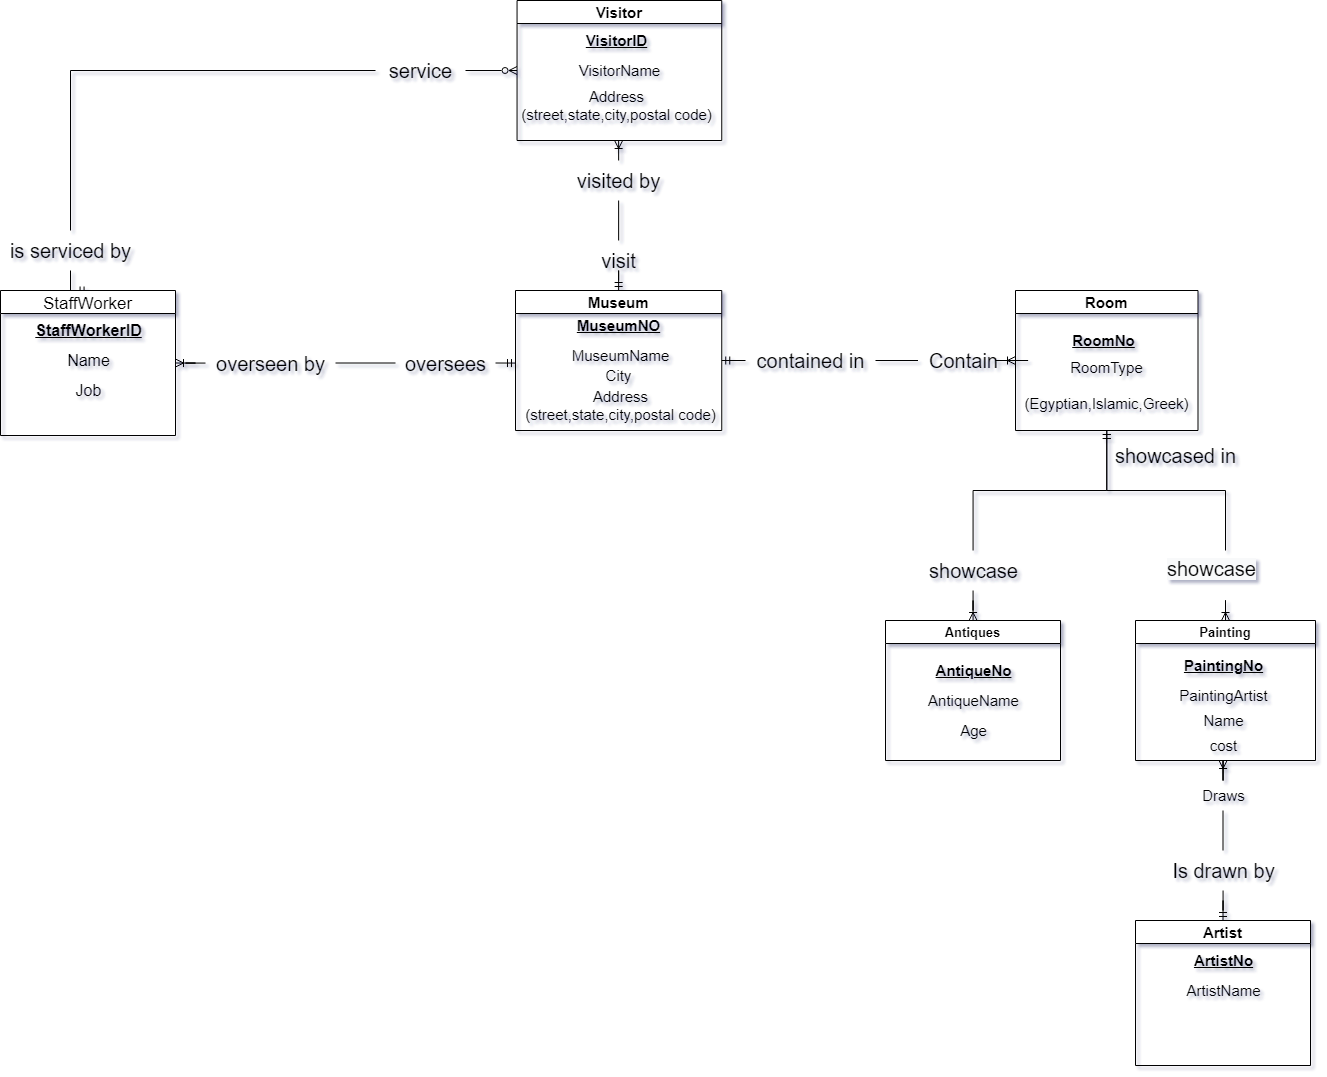

The diagram above was exported from draw.io. Its source (the exported page's mxGraphModel, read from the mxfile embedded in the PNG):
<mxGraphModel dx="2881" dy="2189" grid="1" gridSize="10" guides="1" tooltips="1" connect="1" arrows="1" fold="1" page="1" pageScale="1" pageWidth="850" pageHeight="1100" math="0" shadow="0" extFonts="Permanent Marker^https://fonts.googleapis.com/css?family=Permanent+Marker">
  <root>
    <mxCell id="0" />
    <mxCell id="1" parent="0" />
    <mxCell id="qmhedZRDfA-3ngVuoDSi-10" value="" style="edgeStyle=orthogonalEdgeStyle;rounded=0;orthogonalLoop=1;jettySize=auto;html=1;endArrow=ERoneToMany;endFill=0;startArrow=none;startFill=0;fontSize=13;" edge="1" parent="1" source="qmhedZRDfA-3ngVuoDSi-81" target="qmhedZRDfA-3ngVuoDSi-7">
      <mxGeometry relative="1" as="geometry" />
    </mxCell>
    <mxCell id="qmhedZRDfA-3ngVuoDSi-15" value="" style="edgeStyle=orthogonalEdgeStyle;rounded=0;orthogonalLoop=1;jettySize=auto;html=1;startArrow=none;startFill=0;endArrow=ERoneToMany;endFill=0;fontSize=13;" edge="1" parent="1" source="qmhedZRDfA-3ngVuoDSi-116" target="qmhedZRDfA-3ngVuoDSi-12">
      <mxGeometry relative="1" as="geometry" />
    </mxCell>
    <mxCell id="qmhedZRDfA-3ngVuoDSi-1" value="Museum" style="swimlane;fontSize=15;" vertex="1" parent="1">
      <mxGeometry x="420" y="270" width="206.25" height="140" as="geometry" />
    </mxCell>
    <mxCell id="qmhedZRDfA-3ngVuoDSi-3" value="MuseumName" style="text;html=1;align=center;verticalAlign=middle;resizable=0;points=[];autosize=1;strokeColor=none;fillColor=none;fontSize=15;" vertex="1" parent="qmhedZRDfA-3ngVuoDSi-1">
      <mxGeometry x="45" y="50" width="120" height="30" as="geometry" />
    </mxCell>
    <mxCell id="qmhedZRDfA-3ngVuoDSi-96" value="City" style="text;html=1;align=center;verticalAlign=middle;resizable=0;points=[];autosize=1;strokeColor=none;fillColor=none;fontSize=15;" vertex="1" parent="qmhedZRDfA-3ngVuoDSi-1">
      <mxGeometry x="78.13" y="70" width="50" height="30" as="geometry" />
    </mxCell>
    <mxCell id="qmhedZRDfA-3ngVuoDSi-97" value="&lt;span style=&quot;font-size: 15px;&quot;&gt;Address&lt;/span&gt;&lt;br style=&quot;font-size: 15px;&quot;&gt;&lt;span style=&quot;font-size: 15px;&quot;&gt;(street,state,city,postal code)&lt;/span&gt;" style="text;html=1;align=center;verticalAlign=middle;resizable=0;points=[];autosize=1;strokeColor=none;fillColor=none;fontSize=15;" vertex="1" parent="qmhedZRDfA-3ngVuoDSi-1">
      <mxGeometry y="90" width="210" height="50" as="geometry" />
    </mxCell>
    <mxCell id="qmhedZRDfA-3ngVuoDSi-98" value="&lt;b&gt;&lt;u&gt;MuseumNO&lt;/u&gt;&lt;/b&gt;" style="text;html=1;align=center;verticalAlign=middle;resizable=0;points=[];autosize=1;strokeColor=none;fillColor=none;fontSize=15;" vertex="1" parent="qmhedZRDfA-3ngVuoDSi-1">
      <mxGeometry x="48.13" y="20" width="110" height="30" as="geometry" />
    </mxCell>
    <mxCell id="qmhedZRDfA-3ngVuoDSi-41" value="" style="edgeStyle=orthogonalEdgeStyle;rounded=0;orthogonalLoop=1;jettySize=auto;html=1;startArrow=none;startFill=0;endArrow=ERoneToMany;endFill=0;fontSize=13;" edge="1" parent="1" source="qmhedZRDfA-3ngVuoDSi-84" target="qmhedZRDfA-3ngVuoDSi-38">
      <mxGeometry relative="1" as="geometry" />
    </mxCell>
    <mxCell id="qmhedZRDfA-3ngVuoDSi-47" value="" style="edgeStyle=orthogonalEdgeStyle;rounded=0;orthogonalLoop=1;jettySize=auto;html=1;startArrow=none;startFill=0;endArrow=ERoneToMany;endFill=0;fontSize=13;" edge="1" parent="1" source="qmhedZRDfA-3ngVuoDSi-109" target="qmhedZRDfA-3ngVuoDSi-44">
      <mxGeometry relative="1" as="geometry" />
    </mxCell>
    <mxCell id="qmhedZRDfA-3ngVuoDSi-7" value="Room" style="swimlane;fontSize=15;" vertex="1" parent="1">
      <mxGeometry x="920" y="270" width="182.5" height="140" as="geometry" />
    </mxCell>
    <mxCell id="qmhedZRDfA-3ngVuoDSi-8" value="&lt;b style=&quot;font-size: 15px;&quot;&gt;&lt;u style=&quot;font-size: 15px;&quot;&gt;RoomNo&lt;/u&gt;&lt;/b&gt;" style="text;html=1;align=center;verticalAlign=middle;resizable=0;points=[];autosize=1;strokeColor=none;fillColor=none;fontSize=15;" vertex="1" parent="qmhedZRDfA-3ngVuoDSi-7">
      <mxGeometry x="42.5" y="35" width="90" height="30" as="geometry" />
    </mxCell>
    <mxCell id="qmhedZRDfA-3ngVuoDSi-9" value="RoomType&lt;br style=&quot;font-size: 15px;&quot;&gt;&lt;br style=&quot;font-size: 15px;&quot;&gt;(Egyptian,Islamic,Greek)" style="text;html=1;align=center;verticalAlign=middle;resizable=0;points=[];autosize=1;strokeColor=none;fillColor=none;fontSize=15;" vertex="1" parent="qmhedZRDfA-3ngVuoDSi-7">
      <mxGeometry x="-3.75" y="60" width="190" height="70" as="geometry" />
    </mxCell>
    <mxCell id="qmhedZRDfA-3ngVuoDSi-23" value="" style="edgeStyle=orthogonalEdgeStyle;rounded=0;orthogonalLoop=1;jettySize=auto;html=1;startArrow=none;startFill=0;endArrow=ERmandOne;endFill=0;fontSize=13;" edge="1" parent="1" source="qmhedZRDfA-3ngVuoDSi-80" target="qmhedZRDfA-3ngVuoDSi-18">
      <mxGeometry relative="1" as="geometry" />
    </mxCell>
    <mxCell id="qmhedZRDfA-3ngVuoDSi-12" value="Visitor" style="swimlane;fontSize=15;startSize=23;" vertex="1" parent="1">
      <mxGeometry x="421.56" y="-20" width="204.69" height="140" as="geometry" />
    </mxCell>
    <mxCell id="qmhedZRDfA-3ngVuoDSi-13" value="&lt;b style=&quot;font-size: 15px;&quot;&gt;&lt;u style=&quot;font-size: 15px;&quot;&gt;VisitorID&lt;/u&gt;&lt;/b&gt;" style="text;html=1;align=center;verticalAlign=middle;resizable=0;points=[];autosize=1;strokeColor=none;fillColor=none;fontSize=15;" vertex="1" parent="qmhedZRDfA-3ngVuoDSi-12">
      <mxGeometry x="59.69" y="25" width="80" height="30" as="geometry" />
    </mxCell>
    <mxCell id="qmhedZRDfA-3ngVuoDSi-14" value="VisitorName" style="text;html=1;align=center;verticalAlign=middle;resizable=0;points=[];autosize=1;strokeColor=none;fillColor=none;fontSize=15;" vertex="1" parent="qmhedZRDfA-3ngVuoDSi-12">
      <mxGeometry x="52.34" y="55" width="100" height="30" as="geometry" />
    </mxCell>
    <mxCell id="qmhedZRDfA-3ngVuoDSi-16" value="Address&lt;br style=&quot;font-size: 15px;&quot;&gt;(street,state,city,postal code)" style="text;html=1;align=center;verticalAlign=middle;resizable=0;points=[];autosize=1;strokeColor=none;fillColor=none;fontSize=15;" vertex="1" parent="qmhedZRDfA-3ngVuoDSi-12">
      <mxGeometry x="-5.310000000000059" y="80" width="210" height="50" as="geometry" />
    </mxCell>
    <mxCell id="qmhedZRDfA-3ngVuoDSi-85" style="edgeStyle=orthogonalEdgeStyle;rounded=0;orthogonalLoop=1;jettySize=auto;html=1;exitX=1;exitY=0.5;exitDx=0;exitDy=0;fontSize=13;startArrow=none;startFill=0;endArrow=ERmandOne;endFill=0;" edge="1" parent="1" source="qmhedZRDfA-3ngVuoDSi-95">
      <mxGeometry relative="1" as="geometry">
        <mxPoint x="420" y="342" as="targetPoint" />
      </mxGeometry>
    </mxCell>
    <mxCell id="qmhedZRDfA-3ngVuoDSi-18" value="StaffWorker" style="swimlane;fontSize=17;fontStyle=0" vertex="1" parent="1">
      <mxGeometry x="-95" y="270" width="175" height="145" as="geometry" />
    </mxCell>
    <mxCell id="qmhedZRDfA-3ngVuoDSi-19" value="&lt;b style=&quot;font-size: 16px;&quot;&gt;&lt;u style=&quot;font-size: 16px;&quot;&gt;StaffWorkerID&lt;/u&gt;&lt;/b&gt;" style="text;html=1;align=center;verticalAlign=middle;resizable=0;points=[];autosize=1;strokeColor=none;fillColor=none;fontSize=16;" vertex="1" parent="qmhedZRDfA-3ngVuoDSi-18">
      <mxGeometry x="22.5" y="25" width="130" height="30" as="geometry" />
    </mxCell>
    <mxCell id="qmhedZRDfA-3ngVuoDSi-20" value="Name" style="text;html=1;align=center;verticalAlign=middle;resizable=0;points=[];autosize=1;strokeColor=none;fillColor=none;fontSize=16;" vertex="1" parent="qmhedZRDfA-3ngVuoDSi-18">
      <mxGeometry x="52.5" y="55" width="70" height="30" as="geometry" />
    </mxCell>
    <mxCell id="qmhedZRDfA-3ngVuoDSi-22" value="Job" style="text;html=1;align=center;verticalAlign=middle;resizable=0;points=[];autosize=1;strokeColor=none;fillColor=none;fontSize=16;" vertex="1" parent="qmhedZRDfA-3ngVuoDSi-18">
      <mxGeometry x="62.5" y="85" width="50" height="30" as="geometry" />
    </mxCell>
    <mxCell id="qmhedZRDfA-3ngVuoDSi-38" value="Antiques" style="swimlane;fontSize=13;" vertex="1" parent="1">
      <mxGeometry x="790" y="600" width="175" height="140" as="geometry" />
    </mxCell>
    <mxCell id="qmhedZRDfA-3ngVuoDSi-39" value="&lt;b style=&quot;font-size: 15px;&quot;&gt;&lt;u style=&quot;font-size: 15px;&quot;&gt;AntiqueNo&lt;/u&gt;&lt;/b&gt;" style="text;html=1;align=center;verticalAlign=middle;resizable=0;points=[];autosize=1;strokeColor=none;fillColor=none;fontSize=15;" vertex="1" parent="qmhedZRDfA-3ngVuoDSi-38">
      <mxGeometry x="37.5" y="35" width="100" height="30" as="geometry" />
    </mxCell>
    <mxCell id="qmhedZRDfA-3ngVuoDSi-40" value="AntiqueName" style="text;html=1;align=center;verticalAlign=middle;resizable=0;points=[];autosize=1;strokeColor=none;fillColor=none;fontSize=15;" vertex="1" parent="qmhedZRDfA-3ngVuoDSi-38">
      <mxGeometry x="32.5" y="65" width="110" height="30" as="geometry" />
    </mxCell>
    <mxCell id="qmhedZRDfA-3ngVuoDSi-43" value="Age" style="text;html=1;align=center;verticalAlign=middle;resizable=0;points=[];autosize=1;strokeColor=none;fillColor=none;fontSize=15;" vertex="1" parent="qmhedZRDfA-3ngVuoDSi-38">
      <mxGeometry x="62.5" y="95" width="50" height="30" as="geometry" />
    </mxCell>
    <mxCell id="qmhedZRDfA-3ngVuoDSi-44" value="Painting" style="swimlane;startSize=23;fontSize=13;" vertex="1" parent="1">
      <mxGeometry x="1040" y="600" width="180" height="140" as="geometry" />
    </mxCell>
    <mxCell id="qmhedZRDfA-3ngVuoDSi-45" value="&lt;b style=&quot;font-size: 15px;&quot;&gt;&lt;u style=&quot;font-size: 15px;&quot;&gt;PaintingNo&lt;/u&gt;&lt;/b&gt;" style="text;html=1;align=center;verticalAlign=middle;resizable=0;points=[];autosize=1;strokeColor=none;fillColor=none;fontSize=15;" vertex="1" parent="qmhedZRDfA-3ngVuoDSi-44">
      <mxGeometry x="37.5" y="30" width="100" height="30" as="geometry" />
    </mxCell>
    <mxCell id="qmhedZRDfA-3ngVuoDSi-46" value="PaintingArtist" style="text;html=1;align=center;verticalAlign=middle;resizable=0;points=[];autosize=1;strokeColor=none;fillColor=none;fontSize=15;" vertex="1" parent="qmhedZRDfA-3ngVuoDSi-44">
      <mxGeometry x="32.5" y="60" width="110" height="30" as="geometry" />
    </mxCell>
    <mxCell id="qmhedZRDfA-3ngVuoDSi-48" value="Name" style="text;html=1;align=center;verticalAlign=middle;resizable=0;points=[];autosize=1;strokeColor=none;fillColor=none;fontSize=15;" vertex="1" parent="qmhedZRDfA-3ngVuoDSi-44">
      <mxGeometry x="57.5" y="85" width="60" height="30" as="geometry" />
    </mxCell>
    <mxCell id="qmhedZRDfA-3ngVuoDSi-50" value="cost" style="text;html=1;align=center;verticalAlign=middle;resizable=0;points=[];autosize=1;strokeColor=none;fillColor=none;fontSize=15;" vertex="1" parent="qmhedZRDfA-3ngVuoDSi-44">
      <mxGeometry x="62.5" y="110" width="50" height="30" as="geometry" />
    </mxCell>
    <mxCell id="qmhedZRDfA-3ngVuoDSi-100" style="edgeStyle=orthogonalEdgeStyle;rounded=0;orthogonalLoop=1;jettySize=auto;html=1;exitX=0.5;exitY=0;exitDx=0;exitDy=0;fontSize=14;startArrow=none;startFill=0;endArrow=ERoneToMany;endFill=0;" edge="1" parent="1" source="qmhedZRDfA-3ngVuoDSi-104" target="qmhedZRDfA-3ngVuoDSi-50">
      <mxGeometry relative="1" as="geometry" />
    </mxCell>
    <mxCell id="qmhedZRDfA-3ngVuoDSi-92" value="Artist" style="swimlane;fontSize=15;" vertex="1" parent="1">
      <mxGeometry x="1040" y="900" width="175" height="145" as="geometry" />
    </mxCell>
    <mxCell id="qmhedZRDfA-3ngVuoDSi-93" value="&lt;b style=&quot;font-size: 15px;&quot;&gt;&lt;u style=&quot;font-size: 15px;&quot;&gt;ArtistNo&lt;/u&gt;&lt;/b&gt;" style="text;html=1;align=center;verticalAlign=middle;resizable=0;points=[];autosize=1;strokeColor=none;fillColor=none;fontSize=15;" vertex="1" parent="qmhedZRDfA-3ngVuoDSi-92">
      <mxGeometry x="47.5" y="25" width="80" height="30" as="geometry" />
    </mxCell>
    <mxCell id="qmhedZRDfA-3ngVuoDSi-94" value="ArtistName" style="text;html=1;align=center;verticalAlign=middle;resizable=0;points=[];autosize=1;strokeColor=none;fillColor=none;fontSize=15;" vertex="1" parent="qmhedZRDfA-3ngVuoDSi-92">
      <mxGeometry x="37.5" y="55" width="100" height="30" as="geometry" />
    </mxCell>
    <mxCell id="qmhedZRDfA-3ngVuoDSi-77" value="&lt;font style=&quot;font-size: 20px;&quot;&gt;Is drawn by&lt;/font&gt;" style="text;html=1;align=center;verticalAlign=middle;resizable=0;points=[];autosize=1;strokeColor=none;fillColor=none;fontSize=13;" vertex="1" parent="1">
      <mxGeometry x="1062.5" y="830" width="130" height="40" as="geometry" />
    </mxCell>
    <mxCell id="qmhedZRDfA-3ngVuoDSi-103" value="" style="edgeStyle=orthogonalEdgeStyle;rounded=0;orthogonalLoop=1;jettySize=auto;html=1;exitX=0.5;exitY=0;exitDx=0;exitDy=0;fontSize=14;startArrow=ERmandOne;startFill=0;endArrow=none;endFill=0;" edge="1" parent="1" source="qmhedZRDfA-3ngVuoDSi-92" target="qmhedZRDfA-3ngVuoDSi-77">
      <mxGeometry relative="1" as="geometry">
        <mxPoint x="1127.4999999999995" y="800" as="sourcePoint" />
        <mxPoint x="1127.4999999999995" y="660" as="targetPoint" />
      </mxGeometry>
    </mxCell>
    <mxCell id="qmhedZRDfA-3ngVuoDSi-104" value="Draws" style="text;html=1;align=center;verticalAlign=middle;resizable=0;points=[];autosize=1;strokeColor=none;fillColor=none;fontSize=15;" vertex="1" parent="1">
      <mxGeometry x="1092.5" y="760" width="70" height="30" as="geometry" />
    </mxCell>
    <mxCell id="qmhedZRDfA-3ngVuoDSi-105" value="" style="edgeStyle=orthogonalEdgeStyle;rounded=0;orthogonalLoop=1;jettySize=auto;html=1;exitX=0.5;exitY=0;exitDx=0;exitDy=0;fontSize=14;startArrow=none;startFill=0;endArrow=none;endFill=0;" edge="1" parent="1" source="qmhedZRDfA-3ngVuoDSi-77" target="qmhedZRDfA-3ngVuoDSi-104">
      <mxGeometry relative="1" as="geometry">
        <mxPoint x="1127.4999999999995" y="730" as="sourcePoint" />
        <mxPoint x="1127.4999999999995" y="660" as="targetPoint" />
      </mxGeometry>
    </mxCell>
    <mxCell id="qmhedZRDfA-3ngVuoDSi-84" value="showcase" style="text;html=1;align=center;verticalAlign=middle;resizable=0;points=[];autosize=1;strokeColor=none;fillColor=none;fontSize=20;" vertex="1" parent="1">
      <mxGeometry x="822.5" y="530" width="110" height="40" as="geometry" />
    </mxCell>
    <mxCell id="qmhedZRDfA-3ngVuoDSi-108" value="" style="edgeStyle=orthogonalEdgeStyle;rounded=0;orthogonalLoop=1;jettySize=auto;html=1;startArrow=ERmandOne;startFill=0;endArrow=none;endFill=0;fontSize=13;" edge="1" parent="1" source="qmhedZRDfA-3ngVuoDSi-7" target="qmhedZRDfA-3ngVuoDSi-84">
      <mxGeometry relative="1" as="geometry">
        <mxPoint x="1011.2352941176468" y="410" as="sourcePoint" />
        <mxPoint x="877.4705882352941" y="520" as="targetPoint" />
      </mxGeometry>
    </mxCell>
    <mxCell id="qmhedZRDfA-3ngVuoDSi-109" value="&lt;span style=&quot;color: rgb(0, 0, 0); font-family: Helvetica; font-size: 20px; font-style: normal; font-variant-ligatures: normal; font-variant-caps: normal; font-weight: 400; letter-spacing: normal; orphans: 2; text-align: center; text-indent: 0px; text-transform: none; widows: 2; word-spacing: 0px; -webkit-text-stroke-width: 0px; background-color: rgb(248, 249, 250); text-decoration-thickness: initial; text-decoration-style: initial; text-decoration-color: initial; float: none; display: inline !important;&quot;&gt;showcase&lt;/span&gt;" style="text;whiteSpace=wrap;html=1;fontSize=15;" vertex="1" parent="1">
      <mxGeometry x="1070" y="530" width="120" height="50" as="geometry" />
    </mxCell>
    <mxCell id="qmhedZRDfA-3ngVuoDSi-110" value="" style="edgeStyle=orthogonalEdgeStyle;rounded=0;orthogonalLoop=1;jettySize=auto;html=1;startArrow=ERmandOne;startFill=0;endArrow=none;endFill=0;fontSize=13;" edge="1" parent="1" source="qmhedZRDfA-3ngVuoDSi-7" target="qmhedZRDfA-3ngVuoDSi-109">
      <mxGeometry relative="1" as="geometry">
        <mxPoint x="1011.2352941176468" y="410" as="sourcePoint" />
        <mxPoint x="1129.9411764705883" y="520" as="targetPoint" />
      </mxGeometry>
    </mxCell>
    <mxCell id="qmhedZRDfA-3ngVuoDSi-81" value="Contain" style="text;html=1;align=center;verticalAlign=middle;resizable=0;points=[];autosize=1;strokeColor=none;fillColor=none;fontSize=20;rotation=0;" vertex="1" parent="1">
      <mxGeometry x="822.5" y="320" width="90" height="40" as="geometry" />
    </mxCell>
    <mxCell id="qmhedZRDfA-3ngVuoDSi-111" value="" style="edgeStyle=orthogonalEdgeStyle;rounded=0;orthogonalLoop=1;jettySize=auto;html=1;endArrow=none;endFill=0;startArrow=none;startFill=0;fontSize=13;" edge="1" parent="1" source="qmhedZRDfA-3ngVuoDSi-112" target="qmhedZRDfA-3ngVuoDSi-81">
      <mxGeometry relative="1" as="geometry">
        <mxPoint x="746.2500000000005" y="340" as="sourcePoint" />
        <mxPoint x="919.9999999999995" y="340" as="targetPoint" />
      </mxGeometry>
    </mxCell>
    <mxCell id="qmhedZRDfA-3ngVuoDSi-112" value="contained in" style="text;html=1;align=center;verticalAlign=middle;resizable=0;points=[];autosize=1;strokeColor=none;fillColor=none;fontSize=20;rotation=0;" vertex="1" parent="1">
      <mxGeometry x="650" y="320" width="130" height="40" as="geometry" />
    </mxCell>
    <mxCell id="qmhedZRDfA-3ngVuoDSi-113" value="" style="edgeStyle=orthogonalEdgeStyle;rounded=0;orthogonalLoop=1;jettySize=auto;html=1;endArrow=none;endFill=0;startArrow=ERmandOne;startFill=0;fontSize=13;" edge="1" parent="1" source="qmhedZRDfA-3ngVuoDSi-1" target="qmhedZRDfA-3ngVuoDSi-112">
      <mxGeometry relative="1" as="geometry">
        <mxPoint x="746.2500000000005" y="340" as="sourcePoint" />
        <mxPoint x="847.4999999999995" y="340" as="targetPoint" />
      </mxGeometry>
    </mxCell>
    <mxCell id="qmhedZRDfA-3ngVuoDSi-79" value="visit" style="text;html=1;align=center;verticalAlign=middle;resizable=0;points=[];autosize=1;strokeColor=none;fillColor=none;fontSize=20;" vertex="1" parent="1">
      <mxGeometry x="493.13" y="220" width="60" height="40" as="geometry" />
    </mxCell>
    <mxCell id="qmhedZRDfA-3ngVuoDSi-115" value="" style="edgeStyle=orthogonalEdgeStyle;rounded=0;orthogonalLoop=1;jettySize=auto;html=1;startArrow=ERmandOne;startFill=0;endArrow=none;endFill=0;fontSize=13;" edge="1" parent="1" source="qmhedZRDfA-3ngVuoDSi-1" target="qmhedZRDfA-3ngVuoDSi-79">
      <mxGeometry relative="1" as="geometry">
        <mxPoint x="523.1176470588234" y="270" as="sourcePoint" />
        <mxPoint x="522.294117647059" y="80" as="targetPoint" />
      </mxGeometry>
    </mxCell>
    <mxCell id="qmhedZRDfA-3ngVuoDSi-116" value="visited by" style="text;html=1;align=center;verticalAlign=middle;resizable=0;points=[];autosize=1;strokeColor=none;fillColor=none;fontSize=20;" vertex="1" parent="1">
      <mxGeometry x="468.13" y="140" width="110" height="40" as="geometry" />
    </mxCell>
    <mxCell id="qmhedZRDfA-3ngVuoDSi-117" value="" style="edgeStyle=orthogonalEdgeStyle;rounded=0;orthogonalLoop=1;jettySize=auto;html=1;startArrow=none;startFill=0;endArrow=none;endFill=0;fontSize=13;" edge="1" parent="1" source="qmhedZRDfA-3ngVuoDSi-79" target="qmhedZRDfA-3ngVuoDSi-116">
      <mxGeometry relative="1" as="geometry">
        <mxPoint x="523.1176470588234" y="220" as="sourcePoint" />
        <mxPoint x="522.294117647059" y="80" as="targetPoint" />
      </mxGeometry>
    </mxCell>
    <mxCell id="qmhedZRDfA-3ngVuoDSi-95" value="&lt;font style=&quot;font-size: 20px;&quot;&gt;oversees&lt;/font&gt;" style="text;html=1;align=center;verticalAlign=middle;resizable=0;points=[];autosize=1;strokeColor=none;fillColor=none;fontSize=13;rotation=0;" vertex="1" parent="1">
      <mxGeometry x="300" y="322.5" width="100" height="40" as="geometry" />
    </mxCell>
    <mxCell id="qmhedZRDfA-3ngVuoDSi-118" value="" style="edgeStyle=orthogonalEdgeStyle;rounded=0;orthogonalLoop=1;jettySize=auto;html=1;exitX=1;exitY=0.5;exitDx=0;exitDy=0;fontSize=13;startArrow=none;startFill=0;endArrow=none;endFill=0;" edge="1" parent="1" source="qmhedZRDfA-3ngVuoDSi-119" target="qmhedZRDfA-3ngVuoDSi-95">
      <mxGeometry relative="1" as="geometry">
        <mxPoint x="420" y="342" as="targetPoint" />
        <mxPoint x="215" y="342.5" as="sourcePoint" />
      </mxGeometry>
    </mxCell>
    <mxCell id="qmhedZRDfA-3ngVuoDSi-119" value="overseen by" style="text;html=1;align=center;verticalAlign=middle;resizable=0;points=[];autosize=1;strokeColor=none;fillColor=none;fontSize=20;" vertex="1" parent="1">
      <mxGeometry x="110" y="322.5" width="130" height="40" as="geometry" />
    </mxCell>
    <mxCell id="qmhedZRDfA-3ngVuoDSi-120" value="" style="edgeStyle=orthogonalEdgeStyle;rounded=0;orthogonalLoop=1;jettySize=auto;html=1;exitX=1;exitY=0.5;exitDx=0;exitDy=0;fontSize=13;startArrow=ERoneToMany;startFill=0;endArrow=none;endFill=0;" edge="1" parent="1" source="qmhedZRDfA-3ngVuoDSi-18" target="qmhedZRDfA-3ngVuoDSi-119">
      <mxGeometry relative="1" as="geometry">
        <mxPoint x="299.99999999999955" y="342.5" as="targetPoint" />
        <mxPoint x="79.99999999999955" y="342.5" as="sourcePoint" />
      </mxGeometry>
    </mxCell>
    <mxCell id="qmhedZRDfA-3ngVuoDSi-80" value="&lt;font style=&quot;font-size: 20px;&quot;&gt;is serviced by&lt;/font&gt;" style="text;html=1;align=center;verticalAlign=middle;resizable=0;points=[];autosize=1;strokeColor=none;fillColor=none;fontSize=13;" vertex="1" parent="1">
      <mxGeometry x="-95" y="210" width="140" height="40" as="geometry" />
    </mxCell>
    <mxCell id="qmhedZRDfA-3ngVuoDSi-121" value="" style="edgeStyle=orthogonalEdgeStyle;rounded=0;orthogonalLoop=1;jettySize=auto;html=1;startArrow=none;startFill=0;endArrow=none;endFill=0;fontSize=13;" edge="1" parent="1" source="qmhedZRDfA-3ngVuoDSi-122" target="qmhedZRDfA-3ngVuoDSi-80">
      <mxGeometry relative="1" as="geometry">
        <mxPoint x="421.55999999999995" y="50" as="sourcePoint" />
        <mxPoint x="-7.470588235294144" y="270" as="targetPoint" />
      </mxGeometry>
    </mxCell>
    <mxCell id="qmhedZRDfA-3ngVuoDSi-122" value="service" style="text;html=1;align=center;verticalAlign=middle;resizable=0;points=[];autosize=1;strokeColor=none;fillColor=none;fontSize=20;" vertex="1" parent="1">
      <mxGeometry x="280" y="30" width="90" height="40" as="geometry" />
    </mxCell>
    <mxCell id="qmhedZRDfA-3ngVuoDSi-123" value="" style="edgeStyle=orthogonalEdgeStyle;rounded=0;orthogonalLoop=1;jettySize=auto;html=1;startArrow=ERzeroToMany;startFill=0;endArrow=none;endFill=0;fontSize=13;" edge="1" parent="1" source="qmhedZRDfA-3ngVuoDSi-12" target="qmhedZRDfA-3ngVuoDSi-122">
      <mxGeometry relative="1" as="geometry">
        <mxPoint x="421.55999999999995" y="50" as="sourcePoint" />
        <mxPoint x="-24.999999999999545" y="210" as="targetPoint" />
      </mxGeometry>
    </mxCell>
    <mxCell id="qmhedZRDfA-3ngVuoDSi-125" value="showcased in" style="text;html=1;align=center;verticalAlign=middle;resizable=0;points=[];autosize=1;strokeColor=none;fillColor=none;fontSize=20;" vertex="1" parent="1">
      <mxGeometry x="1010" y="415" width="140" height="40" as="geometry" />
    </mxCell>
  </root>
</mxGraphModel>